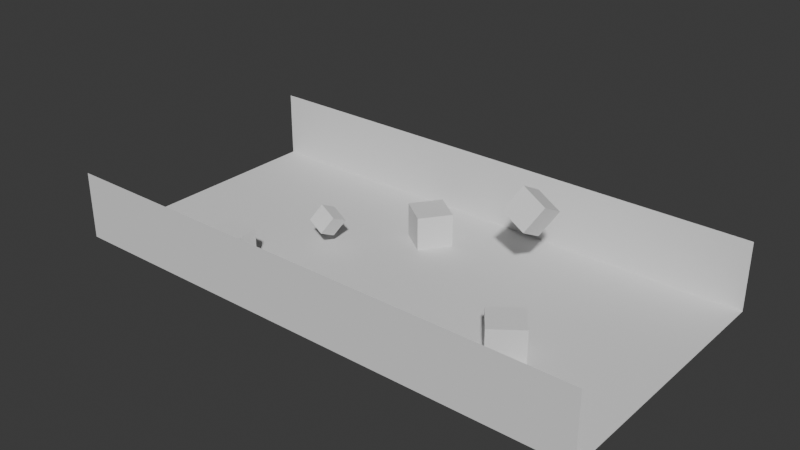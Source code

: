 # Source: hard.blend  (saved by Blender 4.3.32; exported with 4.5.12 LTS)
import bpy
from mathutils import Matrix  # noqa: F401  (used for matrix-valued properties, if any)

bpy.ops.wm.read_factory_settings(use_empty=True)
scene = bpy.context.scene
scene.name = 'Scene'

# ---- collections
col_scene = bpy.data.collections.new('scene'); scene.collection.children.link(col_scene)
col_lights = bpy.data.collections.new('lights'); scene.collection.children.link(col_lights)

# ---- world
world_world = bpy.data.worlds.new('World'); scene.world = world_world
world_world.use_nodes = True; world_world.node_tree.nodes.clear()
_N = world_world.node_tree.nodes; _L = world_world.node_tree.links
n0 = _N.new('ShaderNodeOutputWorld'); n0.name = 'World Output'; n0.location = (300, 300)
n1 = _N.new('ShaderNodeBackground'); n1.name = 'Background'; n1.location = (10, 300)
n1.inputs[0].default_value = (0.05088, 0.05088, 0.05088, 1.0)
_L.new(n1.outputs[0], n0.inputs[0])
n0.is_active_output = True
world_world.color = (0.05088, 0.05088, 0.05088)
world_world.sun_shadow_jitter_overblur = 0.0

# ---- meshes
me_cube = bpy.data.meshes.new('Cube')
me_cube.from_pydata([(-8.0, -1.0, -1.0), (-8.0, -1.0, 1.0), (-8.0, 1.0, -1.0), (-8.0, 1.0, 1.0), (8.0, -1.0, -1.0), (8.0, -1.0, 1.0), (8.0, 1.0, -1.0), (8.0, 1.0, 1.0)], [], [(2, 6, 7, 3), (4, 0, 1, 5), (2, 0, 4, 6)])
_uv = me_cube.uv_layers.new(name='UVMap')
_uv.uv.foreach_set('vector', [0.375, 0.25, 0.375, 0.5, 0.625, 0.5, 0.625, 0.25, 0.375, 0.75, 0.375, 1.0, 0.625, 1.0, 0.625, 0.75, 0.125, 0.5, 0.125, 0.75, 0.375, 0.75, 0.375, 0.5])
me_cube.update()
me_cube_001 = bpy.data.meshes.new('Cube.001')
me_cube_001.from_pydata([(-1.0, -1.0, -1.0), (-1.0, -1.0, 1.0), (-1.0, 1.0, -1.0), (-1.0, 1.0, 1.0), (1.0, -1.0, -1.0), (1.0, -1.0, 1.0), (1.0, 1.0, -1.0), (1.0, 1.0, 1.0)], [], [(0, 1, 3, 2), (2, 3, 7, 6), (6, 7, 5, 4), (4, 5, 1, 0), (2, 6, 4, 0), (7, 3, 1, 5)])
_uv = me_cube_001.uv_layers.new(name='UVMap')
_uv.uv.foreach_set('vector', [0.375, 0.0, 0.625, 0.0, 0.625, 0.25, 0.375, 0.25, 0.375, 0.25, 0.625, 0.25, 0.625, 0.5, 0.375, 0.5, 0.375, 0.5, 0.625, 0.5, 0.625, 0.75, 0.375, 0.75, 0.375, 0.75, 0.625, 0.75, 0.625, 1.0, 0.375, 1.0, 0.125, 0.5, 0.375, 0.5, 0.375, 0.75, 0.125, 0.75, 0.625, 0.5, 0.875, 0.5, 0.875, 0.75, 0.625, 0.75])
me_cube_001.update()
me_cube_002 = bpy.data.meshes.new('Cube.002')
me_cube_002.from_pydata([(-1.0, -1.0, -1.0), (-1.0, -1.0, 1.0), (-1.0, 1.0, -1.0), (-1.0, 1.0, 1.0), (1.0, -1.0, -1.0), (1.0, -1.0, 1.0), (1.0, 1.0, -1.0), (1.0, 1.0, 1.0)], [], [(0, 1, 3, 2), (2, 3, 7, 6), (6, 7, 5, 4), (4, 5, 1, 0), (2, 6, 4, 0), (7, 3, 1, 5)])
_uv = me_cube_002.uv_layers.new(name='UVMap')
_uv.uv.foreach_set('vector', [0.375, 0.0, 0.625, 0.0, 0.625, 0.25, 0.375, 0.25, 0.375, 0.25, 0.625, 0.25, 0.625, 0.5, 0.375, 0.5, 0.375, 0.5, 0.625, 0.5, 0.625, 0.75, 0.375, 0.75, 0.375, 0.75, 0.625, 0.75, 0.625, 1.0, 0.375, 1.0, 0.125, 0.5, 0.375, 0.5, 0.375, 0.75, 0.125, 0.75, 0.625, 0.5, 0.875, 0.5, 0.875, 0.75, 0.625, 0.75])
me_cube_002.update()
me_cube_003 = bpy.data.meshes.new('Cube.003')
me_cube_003.from_pydata([(-1.0, -1.0, -1.0), (-1.0, -1.0, 1.0), (-1.0, 1.0, -1.0), (-1.0, 1.0, 1.0), (1.0, -1.0, -1.0), (1.0, -1.0, 1.0), (1.0, 1.0, -1.0), (1.0, 1.0, 1.0)], [], [(0, 1, 3, 2), (2, 3, 7, 6), (6, 7, 5, 4), (4, 5, 1, 0), (2, 6, 4, 0), (7, 3, 1, 5)])
_uv = me_cube_003.uv_layers.new(name='UVMap')
_uv.uv.foreach_set('vector', [0.375, 0.0, 0.625, 0.0, 0.625, 0.25, 0.375, 0.25, 0.375, 0.25, 0.625, 0.25, 0.625, 0.5, 0.375, 0.5, 0.375, 0.5, 0.625, 0.5, 0.625, 0.75, 0.375, 0.75, 0.375, 0.75, 0.625, 0.75, 0.625, 1.0, 0.375, 1.0, 0.125, 0.5, 0.375, 0.5, 0.375, 0.75, 0.125, 0.75, 0.625, 0.5, 0.875, 0.5, 0.875, 0.75, 0.625, 0.75])
me_cube_003.update()
me_cube_004 = bpy.data.meshes.new('Cube.004')
me_cube_004.from_pydata([(-1.0, -1.0, -1.0), (-1.0, -1.0, 1.0), (-1.0, 1.0, -1.0), (-1.0, 1.0, 1.0), (1.0, -1.0, -1.0), (1.0, -1.0, 1.0), (1.0, 1.0, -1.0), (1.0, 1.0, 1.0)], [], [(0, 1, 3, 2), (2, 3, 7, 6), (6, 7, 5, 4), (4, 5, 1, 0), (2, 6, 4, 0), (7, 3, 1, 5)])
_uv = me_cube_004.uv_layers.new(name='UVMap')
_uv.uv.foreach_set('vector', [0.375, 0.0, 0.625, 0.0, 0.625, 0.25, 0.375, 0.25, 0.375, 0.25, 0.625, 0.25, 0.625, 0.5, 0.375, 0.5, 0.375, 0.5, 0.625, 0.5, 0.625, 0.75, 0.375, 0.75, 0.375, 0.75, 0.625, 0.75, 0.625, 1.0, 0.375, 1.0, 0.125, 0.5, 0.375, 0.5, 0.375, 0.75, 0.125, 0.75, 0.625, 0.5, 0.875, 0.5, 0.875, 0.75, 0.625, 0.75])
me_cube_004.update()
me_cube_005 = bpy.data.meshes.new('Cube.005')
me_cube_005.from_pydata([(-1.0, -1.0, -1.0), (-1.0, -1.0, 1.0), (-1.0, 1.0, -1.0), (-1.0, 1.0, 1.0), (1.0, -1.0, -1.0), (1.0, -1.0, 1.0), (1.0, 1.0, -1.0), (1.0, 1.0, 1.0)], [], [(0, 1, 3, 2), (2, 3, 7, 6), (6, 7, 5, 4), (4, 5, 1, 0), (2, 6, 4, 0), (7, 3, 1, 5)])
_uv = me_cube_005.uv_layers.new(name='UVMap')
_uv.uv.foreach_set('vector', [0.375, 0.0, 0.625, 0.0, 0.625, 0.25, 0.375, 0.25, 0.375, 0.25, 0.625, 0.25, 0.625, 0.5, 0.375, 0.5, 0.375, 0.5, 0.625, 0.5, 0.625, 0.75, 0.375, 0.75, 0.375, 0.75, 0.625, 0.75, 0.625, 1.0, 0.375, 1.0, 0.125, 0.5, 0.375, 0.5, 0.375, 0.75, 0.125, 0.75, 0.625, 0.5, 0.875, 0.5, 0.875, 0.75, 0.625, 0.75])
me_cube_005.update()

# ---- objects
ob_cube_002 = bpy.data.objects.new('Cube.002', me_cube)
ob_cube = bpy.data.objects.new('Cube', me_cube_001)
ob_cube_001 = bpy.data.objects.new('Cube.001', me_cube_002)
ob_cube_003 = bpy.data.objects.new('Cube.003', me_cube_003)
ob_cube_004 = bpy.data.objects.new('Cube.004', me_cube_004)
ob_cube_005 = bpy.data.objects.new('Cube.005', me_cube_005)

# ---- transforms, parenting, visibility, modifiers, constraints
ob_cube_002.location = (0.0, 0.0, 1.0)
ob_cube_002.scale = (1.0, 4.0, 1.0)
ob_cube.location = (-2.545, -0.1013, 0.7838)
ob_cube.rotation_euler = (0.7023, -0.9185, 0.7791)
ob_cube.scale = (0.2888, 0.2888, 0.2888)
ob_cube_001.location = (2.998, 1.658, 2.153)
ob_cube_001.rotation_euler = (0.7023, -0.9185, 0.7791)
ob_cube_001.scale = (0.4308, 0.4308, 0.4308)
ob_cube_003.location = (-3.858, -2.607, 0.4845)
ob_cube_003.scale = (0.5065, 0.5065, 0.5065)
ob_cube_004.location = (4.453, -1.447, 0.4845)
ob_cube_004.rotation_euler = (0.0, -0.0, 0.6383)
ob_cube_004.scale = (0.5065, 0.5065, 0.5065)
ob_cube_005.location = (-0.5119, 1.952, 0.4845)
ob_cube_005.rotation_euler = (0.0, -0.0, -0.6293)
ob_cube_005.scale = (0.5065, 0.5065, 0.5065)

# ---- collection membership
col_scene.objects.link(ob_cube_002)
col_scene.objects.link(ob_cube)
col_scene.objects.link(ob_cube_001)
col_scene.objects.link(ob_cube_003)
col_scene.objects.link(ob_cube_004)
col_scene.objects.link(ob_cube_005)
def _layer_coll(name, lc=None):
    lc = lc or bpy.context.view_layer.layer_collection
    for c in lc.children:
        if c.name == name: return c
        r = _layer_coll(name, c)
        if r: return r
_layer_coll('lights').exclude = True

# ---- scene / render settings (as saved in the file)
scene.frame_start = 1; scene.frame_end = 250; scene.frame_set(1)
scene.render.engine = 'BLENDER_EEVEE_NEXT'
bpy.context.view_layer.update()

# ---- added for rendering (the .blend has no active camera and no usable light): camera, sun
cam_auto = bpy.data.cameras.new('AutoCamera')
cam_auto.lens = 50.0
cam_auto.sensor_width = 36.0
cam_auto.clip_end = 1000.0
ob_auto_camera = bpy.data.objects.new('AutoCamera', cam_auto)
scene.collection.objects.link(ob_auto_camera)
ob_auto_camera.location = (16.7649, -20.1178, 14.8326)
ob_auto_camera.rotation_euler = (1.09748, -7.21219e-08, 0.694738)
scene.camera = ob_auto_camera
light_auto_sun = bpy.data.lights.new('AutoSun', 'SUN')
light_auto_sun.energy = 3.0
light_auto_sun.angle = 0.0523599
ob_auto_sun = bpy.data.objects.new('AutoSun', light_auto_sun)
scene.collection.objects.link(ob_auto_sun)
ob_auto_sun.rotation_euler = (0.872665, 0.174533, 0.523599)
bpy.context.view_layer.update()

